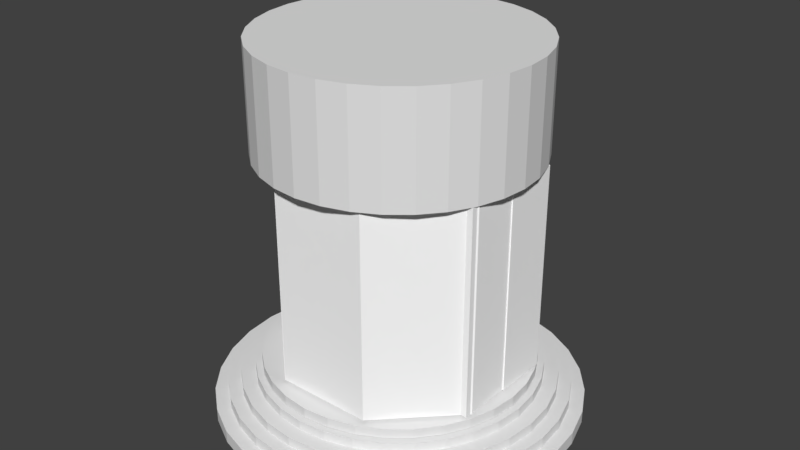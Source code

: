 # Source: Container.blend  (saved by Blender 2.79.0; exported with 4.5.12 LTS)
import bpy
from mathutils import Matrix  # noqa: F401  (used for matrix-valued properties, if any)

bpy.ops.wm.read_factory_settings(use_empty=True)
scene = bpy.context.scene
scene.name = 'Scene'

# ---- collections
col_collection_1 = bpy.data.collections.new('Collection 1'); scene.collection.children.link(col_collection_1)

# ---- materials (node trees are filled in below, after node groups)
mat_c__lbremasteredrequiem_pc_nzp_models_vmodels_karambit2 = bpy.data.materials.new('C:\\lbremasteredrequiem\\pc\\nzp\\models\\VModels\\karambit2')
mat_c__lbremasteredrequiem_pc_nzp_models_vmodels_karambit2.alpha_threshold = 0.0
mat_c__lbremasteredrequiem_pc_nzp_models_vmodels_karambit2.use_transparent_shadow = False
mat_c__lbremasteredrequiem_pc_nzp_models_vmodels_karambit2.diffuse_color = (1.0, 1.0, 1.0, 1.0)
mat_c__lbremasteredrequiem_pc_nzp_models_vmodels_karambit2.roughness = 0.5

# ---- material node trees

# ---- world
world_world = bpy.data.worlds.new('World'); scene.world = world_world
world_world.color = (0.05088, 0.05088, 0.05088)
world_world.use_sun_shadow = False
world_world.sun_shadow_jitter_overblur = 0.0
world_world.cycles.sampling_method = 'MANUAL'

# ---- meshes
me_cylinder_001 = bpy.data.meshes.new('Cylinder.001')
me_cylinder_001.from_pydata([(0.0, 1.0, 0.1474), (0.0, 1.0, 0.2173), (0.1951, 0.9808, 0.1474), (0.1951, 0.9808, 0.2173), (0.3827, 0.9239, 0.1474), (0.3827, 0.9239, 0.2173), (0.5556, 0.8315, 0.1474), (0.5556, 0.8315, 0.2173), (0.7071, 0.7071, 0.1474), (0.7071, 0.7071, 0.2173), (0.8315, 0.5556, 0.1474), (0.8315, 0.5556, 0.2173), (0.9239, 0.3827, 0.1474), (0.9239, 0.3827, 0.2173), (0.9808, 0.1951, 0.1474), (0.9808, 0.1951, 0.2173), (1.0, 7.55e-08, 0.1474), (1.0, 7.55e-08, 0.2173), (0.9808, -0.1951, 0.1474), (0.9808, -0.1951, 0.2173), (0.9239, -0.3827, 0.1474), (0.9239, -0.3827, 0.2173), (0.8315, -0.5556, 0.1474), (0.8315, -0.5556, 0.2173), (0.7071, -0.7071, 0.1474), (0.7071, -0.7071, 0.2173), (0.5556, -0.8315, 0.1474), (0.5556, -0.8315, 0.2173), (0.3827, -0.9239, 0.1474), (0.3827, -0.9239, 0.2173), (0.1951, -0.9808, 0.1474), (0.1951, -0.9808, 0.2173), (-3.258e-07, -1.0, 0.1474), (-3.258e-07, -1.0, 0.2173), (-0.1951, -0.9808, 0.1474), (-0.1951, -0.9808, 0.2173), (-0.3827, -0.9239, 0.1474), (-0.3827, -0.9239, 0.2173), (-0.5556, -0.8315, 0.1474), (-0.5556, -0.8315, 0.2173), (-0.7071, -0.7071, 0.1474), (-0.7071, -0.7071, 0.2173), (-0.8315, -0.5556, 0.1474), (-0.8315, -0.5556, 0.2173), (-0.9239, -0.3827, 0.1474), (-0.9239, -0.3827, 0.2173), (-0.9808, -0.1951, 0.1474), (-0.9808, -0.1951, 0.2173), (-1.0, 9.656e-07, 0.1474), (-1.0, 9.656e-07, 0.2173), (-0.9808, 0.1951, 0.1474), (-0.9808, 0.1951, 0.2173), (-0.9239, 0.3827, 0.1474), (-0.9239, 0.3827, 0.2173), (-0.8315, 0.5556, 0.1474), (-0.8315, 0.5556, 0.2173), (-0.7071, 0.7071, 0.1474), (-0.7071, 0.7071, 0.2173), (-0.5556, 0.8315, 0.1474), (-0.5556, 0.8315, 0.2173), (-0.3827, 0.9239, 0.1474), (-0.3827, 0.9239, 0.2173), (-0.1951, 0.9808, 0.1474), (-0.1951, 0.9808, 0.2173), (-2.659e-09, 1.05, 0.06878), (-2.659e-09, 1.05, 0.1422), (0.2048, 1.029, 0.06878), (0.2048, 1.029, 0.1422), (0.4017, 0.9698, 0.06878), (0.4017, 0.9698, 0.1422), (0.5832, 0.8728, 0.06878), (0.5832, 0.8728, 0.1422), (0.7422, 0.7422, 0.06878), (0.7422, 0.7422, 0.1422), (0.8728, 0.5832, 0.06878), (0.8728, 0.5832, 0.1422), (0.9698, 0.4017, 0.06878), (0.9698, 0.4017, 0.1422), (1.029, 0.2048, 0.06878), (1.029, 0.2048, 0.1422), (1.05, 6.343e-08, 0.06878), (1.05, 6.343e-08, 0.1422), (1.029, -0.2048, 0.06878), (1.029, -0.2048, 0.1422), (0.9698, -0.4017, 0.06878), (0.9698, -0.4017, 0.1422), (0.8728, -0.5832, 0.06878), (0.8728, -0.5832, 0.1422), (0.7422, -0.7422, 0.06878), (0.7422, -0.7422, 0.1422), (0.5832, -0.8728, 0.06878), (0.5832, -0.8728, 0.1422), (0.4017, -0.9698, 0.06878), (0.4017, -0.9698, 0.1422), (0.2048, -1.029, 0.06878), (0.2048, -1.029, 0.1422), (-3.447e-07, -1.05, 0.06878), (-3.447e-07, -1.05, 0.1422), (-0.2048, -1.029, 0.06878), (-0.2048, -1.029, 0.1422), (-0.4017, -0.9698, 0.06878), (-0.4017, -0.9698, 0.1422), (-0.5832, -0.8728, 0.06878), (-0.5832, -0.8728, 0.1422), (-0.7422, -0.7422, 0.06878), (-0.7422, -0.7422, 0.1422), (-0.8728, -0.5832, 0.06878), (-0.8728, -0.5832, 0.1422), (-0.9698, -0.4017, 0.06878), (-0.9698, -0.4017, 0.1422), (-1.029, -0.2048, 0.06878), (-1.029, -0.2048, 0.1422), (-1.05, 9.977e-07, 0.06878), (-1.05, 9.977e-07, 0.1422), (-1.029, 0.2048, 0.06878), (-1.029, 0.2048, 0.1422), (-0.9698, 0.4017, 0.06878), (-0.9698, 0.4017, 0.1422), (-0.8728, 0.5832, 0.06878), (-0.8728, 0.5832, 0.1422), (-0.7422, 0.7422, 0.06878), (-0.7422, 0.7422, 0.1422), (-0.5832, 0.8728, 0.06878), (-0.5832, 0.8728, 0.1422), (-0.4017, 0.9698, 0.06878), (-0.4017, 0.9698, 0.1422), (-0.2048, 1.029, 0.06878), (-0.2048, 1.029, 0.1422), (-1.082e-08, 1.158, -0.009746), (-1.082e-08, 1.158, 0.07123), (0.2259, 1.136, -0.009746), (0.2259, 1.136, 0.07123), (0.4432, 1.07, -0.009746), (0.4432, 1.07, 0.07123), (0.6434, 0.9629, -0.009746), (0.6434, 0.9629, 0.07123), (0.8189, 0.8189, -0.009746), (0.8189, 0.8189, 0.07123), (0.9629, 0.6434, -0.009746), (0.9629, 0.6434, 0.07123), (1.07, 0.4432, -0.009746), (1.07, 0.4432, 0.07123), (1.136, 0.2259, -0.009746), (1.136, 0.2259, 0.07123), (1.158, 3.612e-08, -0.009746), (1.158, 3.612e-08, 0.07123), (1.136, -0.2259, -0.009746), (1.136, -0.2259, 0.07123), (1.07, -0.4432, -0.009746), (1.07, -0.4432, 0.07123), (0.9629, -0.6434, -0.009746), (0.9629, -0.6434, 0.07123), (0.8189, -0.8189, -0.009746), (0.8189, -0.8189, 0.07123), (0.6434, -0.9629, -0.009746), (0.6434, -0.9629, 0.07123), (0.4432, -1.07, -0.009746), (0.4432, -1.07, 0.07123), (0.2259, -1.136, -0.009746), (0.2259, -1.136, 0.07123), (-3.882e-07, -1.158, -0.009746), (-3.882e-07, -1.158, 0.07123), (-0.2259, -1.136, -0.009746), (-0.2259, -1.136, 0.07123), (-0.4432, -1.07, -0.009746), (-0.4432, -1.07, 0.07123), (-0.6434, -0.9629, -0.009746), (-0.6434, -0.9629, 0.07123), (-0.8189, -0.8189, -0.009746), (-0.8189, -0.8189, 0.07123), (-0.9629, -0.6434, -0.009746), (-0.9629, -0.6434, 0.07123), (-1.07, -0.4432, -0.009746), (-1.07, -0.4432, 0.07123), (-1.136, -0.2259, -0.009746), (-1.136, -0.2259, 0.07123), (-1.158, 1.067e-06, -0.009746), (-1.158, 1.067e-06, 0.07123), (-1.136, 0.2259, -0.009746), (-1.136, 0.2259, 0.07123), (-1.07, 0.4432, -0.009746), (-1.07, 0.4432, 0.07123), (-0.9629, 0.6434, -0.009746), (-0.9629, 0.6434, 0.07123), (-0.8189, 0.8189, -0.009746), (-0.8189, 0.8189, 0.07123), (-0.6434, 0.9629, -0.009746), (-0.6434, 0.9629, 0.07123), (-0.4432, 1.07, -0.009746), (-0.4432, 1.07, 0.07123), (-0.2259, 1.136, -0.009746), (-0.2259, 1.136, 0.07123), (-1.802e-08, 1.254, -0.08841), (-1.802e-08, 1.254, -0.0007214), (0.2447, 1.23, -0.08841), (0.2447, 1.23, -0.0007214), (0.4799, 1.159, -0.08841), (0.4799, 1.159, -0.0007214), (0.6968, 1.043, -0.08841), (0.6968, 1.043, -0.0007214), (0.8868, 0.8868, -0.08841), (0.8868, 0.8868, -0.0007214), (1.043, 0.6968, -0.08841), (1.043, 0.6968, -0.0007214), (1.159, 0.4799, -0.08841), (1.159, 0.4799, -0.0007214), (1.23, 0.2447, -0.08841), (1.23, 0.2447, -0.0007214), (1.254, 1.192e-08, -0.08841), (1.254, 1.192e-08, -0.0007214), (1.23, -0.2447, -0.08841), (1.23, -0.2447, -0.0007214), (1.159, -0.4799, -0.08841), (1.159, -0.4799, -0.0007214), (1.043, -0.6968, -0.08841), (1.043, -0.6968, -0.0007214), (0.8868, -0.8868, -0.08841), (0.8868, -0.8868, -0.0007214), (0.6968, -1.043, -0.08841), (0.6968, -1.043, -0.0007214), (0.4799, -1.159, -0.08841), (0.4799, -1.159, -0.0007214), (0.2447, -1.23, -0.08841), (0.2447, -1.23, -0.0007214), (-4.267e-07, -1.254, -0.08841), (-4.267e-07, -1.254, -0.0007214), (-0.2447, -1.23, -0.08841), (-0.2447, -1.23, -0.0007214), (-0.4799, -1.159, -0.08841), (-0.4799, -1.159, -0.0007214), (-0.6968, -1.043, -0.08841), (-0.6968, -1.043, -0.0007214), (-0.8868, -0.8868, -0.08841), (-0.8868, -0.8868, -0.0007214), (-1.043, -0.6968, -0.08841), (-1.043, -0.6968, -0.0007214), (-1.159, -0.4799, -0.08841), (-1.159, -0.4799, -0.0007214), (-1.23, -0.2447, -0.08841), (-1.23, -0.2447, -0.0007214), (-1.254, 1.128e-06, -0.08841), (-1.254, 1.128e-06, -0.0007214), (-1.23, 0.2447, -0.08841), (-1.23, 0.2447, -0.0007214), (-1.159, 0.4799, -0.08841), (-1.159, 0.4799, -0.0007214), (-1.043, 0.6968, -0.08841), (-1.043, 0.6968, -0.0007214), (-0.8868, 0.8868, -0.08841), (-0.8868, 0.8868, -0.0007214), (-0.6968, 1.043, -0.08841), (-0.6968, 1.043, -0.0007214), (-0.4799, 1.159, -0.08841), (-0.4799, 1.159, -0.0007214), (-0.2447, 1.23, -0.08841), (-0.2447, 1.23, -0.0007214), (-2.608e-08, 1.356, -0.1735), (-2.608e-08, 1.356, -0.07875), (0.2645, 1.33, -0.1735), (0.2645, 1.33, -0.07875), (0.5188, 1.253, -0.1735), (0.5188, 1.253, -0.07875), (0.7532, 1.127, -0.1735), (0.7532, 1.127, -0.07875), (0.9587, 0.9587, -0.1735), (0.9587, 0.9587, -0.07875), (1.127, 0.7532, -0.1735), (1.127, 0.7532, -0.07875), (1.253, 0.5188, -0.1735), (1.253, 0.5188, -0.07875), (1.33, 0.2645, -0.1735), (1.33, 0.2645, -0.07875), (1.356, -1.005e-08, -0.1735), (1.356, -1.005e-08, -0.07875), (1.33, -0.2645, -0.1735), (1.33, -0.2645, -0.07875), (1.253, -0.5188, -0.1735), (1.253, -0.5188, -0.07875), (1.127, -0.7532, -0.1735), (1.127, -0.7532, -0.07875), (0.9587, -0.9587, -0.1735), (0.9587, -0.9587, -0.07875), (0.7532, -1.127, -0.1735), (0.7532, -1.127, -0.07875), (0.5188, -1.253, -0.1735), (0.5188, -1.253, -0.07875), (0.2645, -1.33, -0.1735), (0.2645, -1.33, -0.07875), (-4.678e-07, -1.356, -0.1735), (-4.678e-07, -1.356, -0.07875), (-0.2645, -1.33, -0.1735), (-0.2645, -1.33, -0.07875), (-0.5188, -1.253, -0.1735), (-0.5188, -1.253, -0.07875), (-0.7532, -1.127, -0.1735), (-0.7532, -1.127, -0.07875), (-0.9587, -0.9587, -0.1735), (-0.9587, -0.9587, -0.07875), (-1.127, -0.7532, -0.1735), (-1.127, -0.7532, -0.07875), (-1.253, -0.5188, -0.1735), (-1.253, -0.5188, -0.07875), (-1.33, -0.2645, -0.1735), (-1.33, -0.2645, -0.07875), (-1.356, 1.197e-06, -0.1735), (-1.356, 1.197e-06, -0.07875), (-1.33, 0.2645, -0.1735), (-1.33, 0.2645, -0.07875), (-1.253, 0.5188, -0.1735), (-1.253, 0.5188, -0.07875), (-1.127, 0.7532, -0.1735), (-1.127, 0.7532, -0.07875), (-0.9587, 0.9587, -0.1735), (-0.9587, 0.9587, -0.07875), (-0.7532, 1.127, -0.1735), (-0.7532, 1.127, -0.07875), (-0.5188, 1.253, -0.1735), (-0.5188, 1.253, -0.07875), (-0.2645, 1.33, -0.1735), (-0.2645, 1.33, -0.07875)], [], [(0, 1, 3, 2), (2, 3, 5, 4), (4, 5, 7, 6), (6, 7, 9, 8), (8, 9, 11, 10), (10, 11, 13, 12), (12, 13, 15, 14), (14, 15, 17, 16), (16, 17, 19, 18), (18, 19, 21, 20), (20, 21, 23, 22), (22, 23, 25, 24), (24, 25, 27, 26), (26, 27, 29, 28), (28, 29, 31, 30), (30, 31, 33, 32), (32, 33, 35, 34), (34, 35, 37, 36), (36, 37, 39, 38), (38, 39, 41, 40), (40, 41, 43, 42), (42, 43, 45, 44), (44, 45, 47, 46), (46, 47, 49, 48), (48, 49, 51, 50), (50, 51, 53, 52), (52, 53, 55, 54), (54, 55, 57, 56), (56, 57, 59, 58), (58, 59, 61, 60), (3, 1, 63, 61, 59, 57, 55, 53, 51, 49, 47, 45, 43, 41, 39, 37, 35, 33, 31, 29, 27, 25, 23, 21, 19, 17, 15, 13, 11, 9, 7, 5), (60, 61, 63, 62), (62, 63, 1, 0), (0, 2, 4, 6, 8, 10, 12, 14, 16, 18, 20, 22, 24, 26, 28, 30, 32, 34, 36, 38, 40, 42, 44, 46, 48, 50, 52, 54, 56, 58, 60, 62), (64, 65, 67, 66), (66, 67, 69, 68), (68, 69, 71, 70), (70, 71, 73, 72), (72, 73, 75, 74), (74, 75, 77, 76), (76, 77, 79, 78), (78, 79, 81, 80), (80, 81, 83, 82), (82, 83, 85, 84), (84, 85, 87, 86), (86, 87, 89, 88), (88, 89, 91, 90), (90, 91, 93, 92), (92, 93, 95, 94), (94, 95, 97, 96), (96, 97, 99, 98), (98, 99, 101, 100), (100, 101, 103, 102), (102, 103, 105, 104), (104, 105, 107, 106), (106, 107, 109, 108), (108, 109, 111, 110), (110, 111, 113, 112), (112, 113, 115, 114), (114, 115, 117, 116), (116, 117, 119, 118), (118, 119, 121, 120), (120, 121, 123, 122), (122, 123, 125, 124), (67, 65, 127, 125, 123, 121, 119, 117, 115, 113, 111, 109, 107, 105, 103, 101, 99, 97, 95, 93, 91, 89, 87, 85, 83, 81, 79, 77, 75, 73, 71, 69), (124, 125, 127, 126), (126, 127, 65, 64), (64, 66, 68, 70, 72, 74, 76, 78, 80, 82, 84, 86, 88, 90, 92, 94, 96, 98, 100, 102, 104, 106, 108, 110, 112, 114, 116, 118, 120, 122, 124, 126), (128, 129, 131, 130), (130, 131, 133, 132), (132, 133, 135, 134), (134, 135, 137, 136), (136, 137, 139, 138), (138, 139, 141, 140), (140, 141, 143, 142), (142, 143, 145, 144), (144, 145, 147, 146), (146, 147, 149, 148), (148, 149, 151, 150), (150, 151, 153, 152), (152, 153, 155, 154), (154, 155, 157, 156), (156, 157, 159, 158), (158, 159, 161, 160), (160, 161, 163, 162), (162, 163, 165, 164), (164, 165, 167, 166), (166, 167, 169, 168), (168, 169, 171, 170), (170, 171, 173, 172), (172, 173, 175, 174), (174, 175, 177, 176), (176, 177, 179, 178), (178, 179, 181, 180), (180, 181, 183, 182), (182, 183, 185, 184), (184, 185, 187, 186), (186, 187, 189, 188), (131, 129, 191, 189, 187, 185, 183, 181, 179, 177, 175, 173, 171, 169, 167, 165, 163, 161, 159, 157, 155, 153, 151, 149, 147, 145, 143, 141, 139, 137, 135, 133), (188, 189, 191, 190), (190, 191, 129, 128), (128, 130, 132, 134, 136, 138, 140, 142, 144, 146, 148, 150, 152, 154, 156, 158, 160, 162, 164, 166, 168, 170, 172, 174, 176, 178, 180, 182, 184, 186, 188, 190), (192, 193, 195, 194), (194, 195, 197, 196), (196, 197, 199, 198), (198, 199, 201, 200), (200, 201, 203, 202), (202, 203, 205, 204), (204, 205, 207, 206), (206, 207, 209, 208), (208, 209, 211, 210), (210, 211, 213, 212), (212, 213, 215, 214), (214, 215, 217, 216), (216, 217, 219, 218), (218, 219, 221, 220), (220, 221, 223, 222), (222, 223, 225, 224), (224, 225, 227, 226), (226, 227, 229, 228), (228, 229, 231, 230), (230, 231, 233, 232), (232, 233, 235, 234), (234, 235, 237, 236), (236, 237, 239, 238), (238, 239, 241, 240), (240, 241, 243, 242), (242, 243, 245, 244), (244, 245, 247, 246), (246, 247, 249, 248), (248, 249, 251, 250), (250, 251, 253, 252), (195, 193, 255, 253, 251, 249, 247, 245, 243, 241, 239, 237, 235, 233, 231, 229, 227, 225, 223, 221, 219, 217, 215, 213, 211, 209, 207, 205, 203, 201, 199, 197), (252, 253, 255, 254), (254, 255, 193, 192), (192, 194, 196, 198, 200, 202, 204, 206, 208, 210, 212, 214, 216, 218, 220, 222, 224, 226, 228, 230, 232, 234, 236, 238, 240, 242, 244, 246, 248, 250, 252, 254), (256, 257, 259, 258), (258, 259, 261, 260), (260, 261, 263, 262), (262, 263, 265, 264), (264, 265, 267, 266), (266, 267, 269, 268), (268, 269, 271, 270), (270, 271, 273, 272), (272, 273, 275, 274), (274, 275, 277, 276), (276, 277, 279, 278), (278, 279, 281, 280), (280, 281, 283, 282), (282, 283, 285, 284), (284, 285, 287, 286), (286, 287, 289, 288), (288, 289, 291, 290), (290, 291, 293, 292), (292, 293, 295, 294), (294, 295, 297, 296), (296, 297, 299, 298), (298, 299, 301, 300), (300, 301, 303, 302), (302, 303, 305, 304), (304, 305, 307, 306), (306, 307, 309, 308), (308, 309, 311, 310), (310, 311, 313, 312), (312, 313, 315, 314), (314, 315, 317, 316), (259, 257, 319, 317, 315, 313, 311, 309, 307, 305, 303, 301, 299, 297, 295, 293, 291, 289, 287, 285, 283, 281, 279, 277, 275, 273, 271, 269, 267, 265, 263, 261), (316, 317, 319, 318), (318, 319, 257, 256), (256, 258, 260, 262, 264, 266, 268, 270, 272, 274, 276, 278, 280, 282, 284, 286, 288, 290, 292, 294, 296, 298, 300, 302, 304, 306, 308, 310, 312, 314, 316, 318)])
me_cylinder_001.use_remesh_preserve_volume = False
me_cylinder_001.use_remesh_preserve_attributes = False
me_cylinder_001.use_mirror_vertex_groups = False
me_cylinder_001.update()
me_cylinder = bpy.data.meshes.new('Cylinder')
me_cylinder.from_pydata([(0.0, 1.0, -0.3591), (0.0, 1.0, 0.4378), (0.1951, 0.9808, -0.3591), (0.1951, 0.9808, 0.4378), (0.3827, 0.9239, -0.3591), (0.3827, 0.9239, 0.4378), (0.5556, 0.8315, -0.3591), (0.5556, 0.8315, 0.4378), (0.7071, 0.7071, -0.3591), (0.7071, 0.7071, 0.4378), (0.8315, 0.5556, -0.3591), (0.8315, 0.5556, 0.4378), (0.9239, 0.3827, -0.3591), (0.9239, 0.3827, 0.4378), (0.9808, 0.1951, -0.3591), (0.9808, 0.1951, 0.4378), (1.0, 7.55e-08, -0.3591), (1.0, 7.55e-08, 0.4378), (0.9808, -0.1951, -0.3591), (0.9808, -0.1951, 0.4378), (0.9239, -0.3827, -0.3591), (0.9239, -0.3827, 0.4378), (0.8315, -0.5556, -0.3591), (0.8315, -0.5556, 0.4378), (0.7071, -0.7071, -0.3591), (0.7071, -0.7071, 0.4378), (0.5556, -0.8315, -0.3591), (0.5556, -0.8315, 0.4378), (0.3827, -0.9239, -0.3591), (0.3827, -0.9239, 0.4378), (0.1951, -0.9808, -0.3591), (0.1951, -0.9808, 0.4378), (-3.258e-07, -1.0, -0.3591), (-3.258e-07, -1.0, 0.4378), (-0.1951, -0.9808, -0.3591), (-0.1951, -0.9808, 0.4378), (-0.3827, -0.9239, -0.3591), (-0.3827, -0.9239, 0.4378), (-0.5556, -0.8315, -0.3591), (-0.5556, -0.8315, 0.4378), (-0.7071, -0.7071, -0.3591), (-0.7071, -0.7071, 0.4378), (-0.8315, -0.5556, -0.3591), (-0.8315, -0.5556, 0.4378), (-0.9239, -0.3827, -0.3591), (-0.9239, -0.3827, 0.4378), (-0.9808, -0.1951, -0.3591), (-0.9808, -0.1951, 0.4378), (-1.0, 9.656e-07, -0.3591), (-1.0, 9.656e-07, 0.4378), (-0.9808, 0.1951, -0.3591), (-0.9808, 0.1951, 0.4378), (-0.9239, 0.3827, -0.3591), (-0.9239, 0.3827, 0.4378), (-0.8315, 0.5556, -0.3591), (-0.8315, 0.5556, 0.4378), (-0.7071, 0.7071, -0.3591), (-0.7071, 0.7071, 0.4378), (-0.5556, 0.8315, -0.3591), (-0.5556, 0.8315, 0.4378), (-0.3827, 0.9239, -0.3591), (-0.3827, 0.9239, 0.4378), (-0.1951, 0.9808, -0.3591), (-0.1951, 0.9808, 0.4378)], [], [(0, 1, 3, 2), (2, 3, 5, 4), (4, 5, 7, 6), (6, 7, 9, 8), (8, 9, 11, 10), (10, 11, 13, 12), (12, 13, 15, 14), (14, 15, 17, 16), (16, 17, 19, 18), (18, 19, 21, 20), (20, 21, 23, 22), (22, 23, 25, 24), (24, 25, 27, 26), (26, 27, 29, 28), (28, 29, 31, 30), (30, 31, 33, 32), (32, 33, 35, 34), (34, 35, 37, 36), (36, 37, 39, 38), (38, 39, 41, 40), (40, 41, 43, 42), (42, 43, 45, 44), (44, 45, 47, 46), (46, 47, 49, 48), (48, 49, 51, 50), (50, 51, 53, 52), (52, 53, 55, 54), (54, 55, 57, 56), (56, 57, 59, 58), (58, 59, 61, 60), (3, 1, 63, 61, 59, 57, 55, 53, 51, 49, 47, 45, 43, 41, 39, 37, 35, 33, 31, 29, 27, 25, 23, 21, 19, 17, 15, 13, 11, 9, 7, 5), (60, 61, 63, 62), (62, 63, 1, 0), (0, 2, 4, 6, 8, 10, 12, 14, 16, 18, 20, 22, 24, 26, 28, 30, 32, 34, 36, 38, 40, 42, 44, 46, 48, 50, 52, 54, 56, 58, 60, 62)])
me_cylinder.use_remesh_preserve_volume = False
me_cylinder.use_remesh_preserve_attributes = False
me_cylinder.use_mirror_vertex_groups = False
me_cylinder.update()
me_c__lbremasteredrequiem_pc_nzp_models_vmodels_karambit2_002 = bpy.data.meshes.new('C:\\lbremasteredrequiem\\pc\\nzp\\models\\VModels\\karambit2.002')
me_c__lbremasteredrequiem_pc_nzp_models_vmodels_karambit2_002.from_pydata([(-0.06188, 0.4342, -0.9436), (-0.06188, 0.4342, 1.056), (0.05156, 0.4338, -0.9436), (0.05156, 0.4338, 1.056), (-0.0638, -0.09757, -0.9436), (-0.0638, -0.09757, 1.056), (0.04964, -0.09797, -0.9436), (0.04964, -0.09797, 1.056)], [], [(0, 1, 3, 2), (2, 3, 7, 6), (6, 7, 5, 4), (4, 5, 1, 0), (2, 6, 4, 0), (7, 3, 1, 5)])
_uv = me_c__lbremasteredrequiem_pc_nzp_models_vmodels_karambit2_002.uv_layers.new(name='C:\\lbremasteredrequiem\\pc\\nzp\\models\\VModels\\karambit2')
_uv.uv.foreach_set('vector', [0.0, 0.0, 0.0, 0.0, 0.0, 0.0, 0.0, 0.0, 0.0, 0.0, 0.0, 0.0, 0.0, 0.0, 0.0, 0.0, 0.0, 0.0, 0.0, 0.0, 0.0, 0.0, 0.0, 0.0, 0.0, 0.0, 0.0, 0.0, 0.0, 0.0, 0.0, 0.0, 0.0, 0.0, 0.0, 0.0, 0.0, 0.0, 0.0, 0.0, 0.0, 0.0, 0.0, 0.0, 0.0, 0.0, 0.0, 0.0])
me_c__lbremasteredrequiem_pc_nzp_models_vmodels_karambit2_002.materials.append(mat_c__lbremasteredrequiem_pc_nzp_models_vmodels_karambit2)
me_c__lbremasteredrequiem_pc_nzp_models_vmodels_karambit2_002.use_remesh_preserve_volume = False
me_c__lbremasteredrequiem_pc_nzp_models_vmodels_karambit2_002.use_remesh_preserve_attributes = False
me_c__lbremasteredrequiem_pc_nzp_models_vmodels_karambit2_002.use_mirror_vertex_groups = False
me_c__lbremasteredrequiem_pc_nzp_models_vmodels_karambit2_002.update()
me_c__lbremasteredrequiem_pc_nzp_models_vmodels_karambit2_001 = bpy.data.meshes.new('C:\\lbremasteredrequiem\\pc\\nzp\\models\\VModels\\karambit2.001')
me_c__lbremasteredrequiem_pc_nzp_models_vmodels_karambit2_001.from_pydata([(-0.06188, 0.4342, -1.019), (-0.06188, 0.4342, 0.9806), (0.05156, 0.4338, -1.019), (0.05156, 0.4338, 0.9806), (-0.0638, -0.09756, -1.019), (-0.0638, -0.09756, 0.9806), (0.04964, -0.09797, -1.019), (0.04964, -0.09797, 0.9806)], [], [(0, 1, 3, 2), (2, 3, 7, 6), (6, 7, 5, 4), (4, 5, 1, 0), (2, 6, 4, 0), (7, 3, 1, 5)])
_uv = me_c__lbremasteredrequiem_pc_nzp_models_vmodels_karambit2_001.uv_layers.new(name='C:\\lbremasteredrequiem\\pc\\nzp\\models\\VModels\\karambit2')
_uv.uv.foreach_set('vector', [0.0, 0.0, 0.0, 0.0, 0.0, 0.0, 0.0, 0.0, 0.0, 0.0, 0.0, 0.0, 0.0, 0.0, 0.0, 0.0, 0.0, 0.0, 0.0, 0.0, 0.0, 0.0, 0.0, 0.0, 0.0, 0.0, 0.0, 0.0, 0.0, 0.0, 0.0, 0.0, 0.0, 0.0, 0.0, 0.0, 0.0, 0.0, 0.0, 0.0, 0.0, 0.0, 0.0, 0.0, 0.0, 0.0, 0.0, 0.0])
me_c__lbremasteredrequiem_pc_nzp_models_vmodels_karambit2_001.materials.append(mat_c__lbremasteredrequiem_pc_nzp_models_vmodels_karambit2)
me_c__lbremasteredrequiem_pc_nzp_models_vmodels_karambit2_001.use_remesh_preserve_volume = False
me_c__lbremasteredrequiem_pc_nzp_models_vmodels_karambit2_001.use_remesh_preserve_attributes = False
me_c__lbremasteredrequiem_pc_nzp_models_vmodels_karambit2_001.use_mirror_vertex_groups = False
me_c__lbremasteredrequiem_pc_nzp_models_vmodels_karambit2_001.update()
me_c__lbremasteredrequiem_pc_nzp_models_vmodels_karambit2 = bpy.data.meshes.new('C:\\lbremasteredrequiem\\pc\\nzp\\models\\VModels\\karambit2')
me_c__lbremasteredrequiem_pc_nzp_models_vmodels_karambit2.from_pydata([(-0.5174, 0.9897, -0.9313), (-0.5174, 0.9897, 1.069), (-0.5174, 1.103, -0.9313), (-0.5174, 1.103, 1.069), (0.4185, 0.9897, -0.9313), (0.4185, 0.9897, 1.069), (0.4185, 1.103, -0.9313), (0.4185, 1.103, 1.069), (-1.098, 0.3621, -0.9313), (-1.098, 0.3621, 1.069), (-1.178, 0.4423, -0.9313), (-1.178, 0.4423, 1.069), (-0.4358, 1.024, -0.9313), (-0.4358, 1.024, 1.069), (-0.516, 1.104, -0.9313), (-0.516, 1.104, 1.069), (1.074, 0.4379, -0.9313), (1.074, 0.4379, 1.069), (0.9932, 0.3583, -0.9313), (0.9932, 0.3583, 1.069), (0.4174, 1.105, -0.9313), (0.4174, 1.105, 1.069), (0.3366, 1.025, -0.9313), (0.3366, 1.025, 1.069), (-0.437, -1.107, 1.069), (-0.437, -1.107, -0.9313), (-0.5178, -1.186, 1.069), (-0.5178, -1.186, -0.9313), (-1.094, -0.4403, 1.069), (-1.094, -0.4403, -0.9313), (-1.175, -0.52, 1.069), (-1.175, -0.52, -0.9313), (0.4156, -1.185, 1.069), (0.4156, -1.185, -0.9313), (0.3353, -1.105, 1.069), (0.3353, -1.105, -0.9313), (1.077, -0.5231, 1.069), (1.077, -0.5231, -0.9313), (0.9966, -0.4429, 1.069), (0.9966, -0.4429, -0.9313), (-0.5189, -1.185, 1.069), (-0.5189, -1.185, -0.9313), (-0.519, -1.071, 1.069), (-0.519, -1.071, -0.9313), (0.4169, -1.184, 1.069), (0.4169, -1.184, -0.9313), (0.4169, -1.071, 1.069), (0.4169, -1.071, -0.9313), (-1.18, 0.4432, -0.9313), (-1.18, 0.4432, 1.069), (-1.104, 0.4145, -0.9313), (-1.104, 0.4145, 1.069), (-1.175, -0.523, -0.9313), (-1.175, -0.523, 1.069), (-1.094, -0.4436, -0.9313), (-1.094, -0.4436, 1.069)], [], [(0, 1, 3, 2), (2, 3, 7, 6), (6, 7, 5, 4), (4, 5, 1, 0), (2, 6, 4, 0), (7, 3, 1, 5), (8, 9, 11, 10), (10, 11, 15, 14), (14, 15, 13, 12), (12, 13, 9, 8), (10, 14, 12, 8), (15, 11, 9, 13), (16, 17, 19, 18), (18, 19, 23, 22), (22, 23, 21, 20), (20, 21, 17, 16), (18, 22, 20, 16), (23, 19, 17, 21), (29, 25, 27, 31), (29, 28, 24, 25), (31, 30, 28, 29), (27, 26, 30, 31), (24, 28, 30, 26), (25, 24, 26, 27), (37, 33, 35, 39), (37, 36, 32, 33), (39, 38, 36, 37), (35, 34, 38, 39), (32, 36, 38, 34), (33, 32, 34, 35), (45, 41, 43, 47), (45, 44, 40, 41), (47, 46, 44, 45), (43, 42, 46, 47), (40, 44, 46, 42), (41, 40, 42, 43), (48, 49, 51, 50), (50, 51, 55, 54), (54, 55, 53, 52), (52, 53, 49, 48), (50, 54, 52, 48), (55, 51, 49, 53)])
_uv = me_c__lbremasteredrequiem_pc_nzp_models_vmodels_karambit2.uv_layers.new(name='C:\\lbremasteredrequiem\\pc\\nzp\\models\\VModels\\karambit2')
_uv.uv.foreach_set('vector', [0.0, 0.0, 0.0, 0.0, 0.0, 0.0, 0.0, 0.0, 0.0, 0.0, 0.0, 0.0, 0.0, 0.0, 0.0, 0.0, 0.0, 0.0, 0.0, 0.0, 0.0, 0.0, 0.0, 0.0, 0.0, 0.0, 0.0, 0.0, 0.0, 0.0, 0.0, 0.0, 0.0, 0.0, 0.0, 0.0, 0.0, 0.0, 0.0, 0.0, 0.0, 0.0, 0.0, 0.0, 0.0, 0.0, 0.0, 0.0, 0.0, 0.0, 0.0, 0.0, 0.0, 0.0, 0.0, 0.0, 0.0, 0.0, 0.0, 0.0, 0.0, 0.0, 0.0, 0.0, 0.0, 0.0, 0.0, 0.0, 0.0, 0.0, 0.0, 0.0, 0.0, 0.0, 0.0, 0.0, 0.0, 0.0, 0.0, 0.0, 0.0, 0.0, 0.0, 0.0, 0.0, 0.0, 0.0, 0.0, 0.0, 0.0, 0.0, 0.0, 0.0, 0.0, 0.0, 0.0, 0.0, 0.0, 0.0, 0.0, 0.0, 0.0, 0.0, 0.0, 0.0, 0.0, 0.0, 0.0, 0.0, 0.0, 0.0, 0.0, 0.0, 0.0, 0.0, 0.0, 0.0, 0.0, 0.0, 0.0, 0.0, 0.0, 0.0, 0.0, 0.0, 0.0, 0.0, 0.0, 0.0, 0.0, 0.0, 0.0, 0.0, 0.0, 0.0, 0.0, 0.0, 0.0, 0.0, 0.0, 0.0, 0.0, 0.0, 0.0, 0.0, 0.0, 0.0, 0.0, 0.0, 0.0, 0.0, 0.0, 0.0, 0.0, 0.0, 0.0, 0.0, 0.0, 0.0, 0.0, 0.0, 0.0, 0.0, 0.0, 0.0, 0.0, 0.0, 0.0, 0.0, 0.0, 0.0, 0.0, 0.0, 0.0, 0.0, 0.0, 0.0, 0.0, 0.0, 0.0, 0.0, 0.0, 0.0, 0.0, 0.0, 0.0, 0.0, 0.0, 0.0, 0.0, 0.0, 0.0, 0.0, 0.0, 0.0, 0.0, 0.0, 0.0, 0.0, 0.0, 0.0, 0.0, 0.0, 0.0, 0.0, 0.0, 0.0, 0.0, 0.0, 0.0, 0.0, 0.0, 0.0, 0.0, 0.0, 0.0, 0.0, 0.0, 0.0, 0.0, 0.0, 0.0, 0.0, 0.0, 0.0, 0.0, 0.0, 0.0, 0.0, 0.0, 0.0, 0.0, 0.0, 0.0, 0.0, 0.0, 0.0, 0.0, 0.0, 0.0, 0.0, 0.0, 0.0, 0.0, 0.0, 0.0, 0.0, 0.0, 0.0, 0.0, 0.0, 0.0, 0.0, 0.0, 0.0, 0.0, 0.0, 0.0, 0.0, 0.0, 0.0, 0.0, 0.0, 0.0, 0.0, 0.0, 0.0, 0.0, 0.0, 0.0, 0.0, 0.0, 0.0, 0.0, 0.0, 0.0, 0.0, 0.0, 0.0, 0.0, 0.0, 0.0, 0.0, 0.0, 0.0, 0.0, 0.0, 0.0, 0.0, 0.0, 0.0, 0.0, 0.0, 0.0, 0.0, 0.0, 0.0, 0.0, 0.0, 0.0, 0.0, 0.0, 0.0, 0.0, 0.0, 0.0, 0.0, 0.0, 0.0, 0.0, 0.0, 0.0, 0.0, 0.0, 0.0, 0.0, 0.0, 0.0, 0.0, 0.0, 0.0, 0.0, 0.0, 0.0, 0.0, 0.0, 0.0, 0.0, 0.0, 0.0, 0.0, 0.0, 0.0, 0.0, 0.0, 0.0])
me_c__lbremasteredrequiem_pc_nzp_models_vmodels_karambit2.materials.append(mat_c__lbremasteredrequiem_pc_nzp_models_vmodels_karambit2)
me_c__lbremasteredrequiem_pc_nzp_models_vmodels_karambit2.use_remesh_preserve_volume = False
me_c__lbremasteredrequiem_pc_nzp_models_vmodels_karambit2.use_remesh_preserve_attributes = False
me_c__lbremasteredrequiem_pc_nzp_models_vmodels_karambit2.use_mirror_vertex_groups = False
me_c__lbremasteredrequiem_pc_nzp_models_vmodels_karambit2.update()

# ---- objects
ob_cylinder_001 = bpy.data.objects.new('Cylinder.001', me_cylinder_001)
ob_cylinder = bpy.data.objects.new('Cylinder', me_cylinder)
ob_c__lbremasteredrequiem_pc_nzp_models_vmodels_karambit2_002 = bpy.data.objects.new('C:\\lbremasteredrequiem\\pc\\nzp\\models\\VModels\\karambit2.002', me_c__lbremasteredrequiem_pc_nzp_models_vmodels_karambit2_002)
ob_c__lbremasteredrequiem_pc_nzp_models_vmodels_karambit2_001 = bpy.data.objects.new('C:\\lbremasteredrequiem\\pc\\nzp\\models\\VModels\\karambit2.001', me_c__lbremasteredrequiem_pc_nzp_models_vmodels_karambit2_001)
ob_c__lbremasteredrequiem_pc_nzp_models_vmodels_karambit2 = bpy.data.objects.new('C:\\lbremasteredrequiem\\pc\\nzp\\models\\VModels\\karambit2', me_c__lbremasteredrequiem_pc_nzp_models_vmodels_karambit2)

# ---- transforms, parenting, visibility, modifiers, constraints
ob_cylinder_001.location = (-0.1154, -0.05645, 0.08794)
ob_cylinder_001.scale = (1.3, 1.3, 1.3)
ob_cylinder_001.lineart.crease_threshold = 0.0
ob_cylinder.location = (-0.1154, -0.05645, 2.863)
ob_cylinder.scale = (1.3, 1.3, 1.3)
ob_cylinder.lineart.crease_threshold = 0.0
ob_c__lbremasteredrequiem_pc_nzp_models_vmodels_karambit2_002.location = (1.016, 0.3753, 1.339)
ob_c__lbremasteredrequiem_pc_nzp_models_vmodels_karambit2_002.rotation_euler = (-1.49e-08, 2.282e-11, -3.139)
ob_c__lbremasteredrequiem_pc_nzp_models_vmodels_karambit2_002.lineart.crease_threshold = 0.0
ob_c__lbremasteredrequiem_pc_nzp_models_vmodels_karambit2_001.location = (1.016, -0.4937, 1.415)
ob_c__lbremasteredrequiem_pc_nzp_models_vmodels_karambit2_001.lineart.crease_threshold = 0.0
ob_c__lbremasteredrequiem_pc_nzp_models_vmodels_karambit2.location = (0.0, 0.0, 1.327)
ob_c__lbremasteredrequiem_pc_nzp_models_vmodels_karambit2.lineart.crease_threshold = 0.0

# ---- collection membership
col_collection_1.objects.link(ob_cylinder_001)
col_collection_1.objects.link(ob_cylinder)
col_collection_1.objects.link(ob_c__lbremasteredrequiem_pc_nzp_models_vmodels_karambit2_002)
col_collection_1.objects.link(ob_c__lbremasteredrequiem_pc_nzp_models_vmodels_karambit2_001)
col_collection_1.objects.link(ob_c__lbremasteredrequiem_pc_nzp_models_vmodels_karambit2)

# ---- scene / render settings (as saved in the file)
scene.frame_start = 1; scene.frame_end = 250; scene.frame_set(3)
scene.render.engine = 'BLENDER_EEVEE_NEXT'
scene.render.resolution_percentage = 50
scene.render.dither_intensity = 0.0
scene.cycles.use_denoising = False
scene.cycles.samples = 128
scene.cycles.sampling_pattern = 'TABULATED_SOBOL'
scene.cycles.use_adaptive_sampling = False
scene.cycles.use_light_tree = False
scene.cycles.blur_glossy = 0.0
scene.cycles.sample_clamp_indirect = 0.0
scene.view_settings.view_transform = 'Standard'
bpy.context.view_layer.update()

# ---- added for rendering (the .blend has no active camera and no usable light): camera, sun
cam_auto = bpy.data.cameras.new('AutoCamera')
cam_auto.lens = 50.0
cam_auto.sensor_width = 36.0
cam_auto.clip_end = 1000.0
ob_auto_camera = bpy.data.objects.new('AutoCamera', cam_auto)
scene.collection.objects.link(ob_auto_camera)
ob_auto_camera.location = (5.5584, -6.86499, 6.18635)
ob_auto_camera.rotation_euler = (1.09748, -7.21219e-08, 0.694738)
scene.camera = ob_auto_camera
light_auto_sun = bpy.data.lights.new('AutoSun', 'SUN')
light_auto_sun.energy = 3.0
light_auto_sun.angle = 0.0523599
ob_auto_sun = bpy.data.objects.new('AutoSun', light_auto_sun)
scene.collection.objects.link(ob_auto_sun)
ob_auto_sun.rotation_euler = (0.872665, 0.174533, 0.523599)
bpy.context.view_layer.update()
